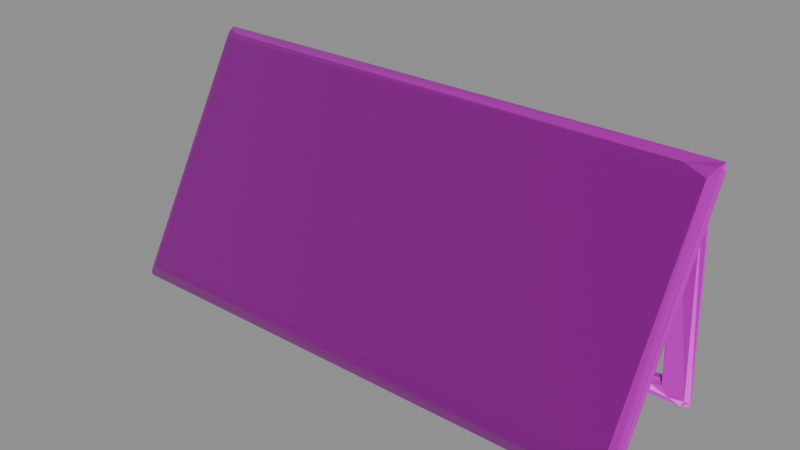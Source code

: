 # Source: metal_sheet.blend  (saved by Blender 4.4.32; exported with 4.5.12 LTS)
import bpy
from mathutils import Matrix  # noqa: F401  (used for matrix-valued properties, if any)

bpy.ops.wm.read_factory_settings(use_empty=True)
scene = bpy.context.scene
scene.name = 'Scene'

# ---- images (referenced by path relative to the original .blend; pixels are not part of the script)
import os
ASSET_DIR = os.environ.get("B2B_ASSET_DIR", "")  # directory of the original .blend (textures are referenced by path, not embedded)
HERE = os.path.dirname(os.path.abspath(__file__))  # packed textures are extracted next to this script under _unpacked/

def load_image(name, relpath, width, height, colorspace="sRGB"):
    """Load a texture the original file referenced (path relative to the .blend, or extracted next to this script)."""
    p = next((c for c in (os.path.join(HERE, relpath), os.path.join(ASSET_DIR, relpath)) if relpath and os.path.exists(c)), "")
    if p:
        img = bpy.data.images.load(p, check_existing=True)
        img.name = name
    else:  # same state as the original file: an image datablock whose file is absent (Cycles renders it pink)
        img = bpy.data.images.new(name, width, height)
        img.source = "FILE"
        img.filepath = "//" + (relpath or name)
    img.colorspace_settings.name = colorspace
    return img
img_metal_sheet_low_defaultmaterial_height_png = load_image('metal_sheet_low_DefaultMaterial_Height.png', 'metal_sheet_low_DefaultMaterial_Height.png', 1024, 1024, 'Non-Color')
img_metal_sheet_low_defaultmaterial_basecolor_png = load_image('metal_sheet_low_DefaultMaterial_BaseColor.png', 'metal_sheet_low_DefaultMaterial_BaseColor.png', 1024, 1024, 'sRGB')
img_metal_sheet_low_defaultmaterial_metallic_png = load_image('metal_sheet_low_DefaultMaterial_Metallic.png', 'metal_sheet_low_DefaultMaterial_Metallic.png', 1024, 1024, 'Non-Color')
img_metal_sheet_low_defaultmaterial_roughness_png = load_image('metal_sheet_low_DefaultMaterial_Roughness.png', 'metal_sheet_low_DefaultMaterial_Roughness.png', 1024, 1024, 'Non-Color')
img_metal_sheet_low_defaultmaterial_normal_png = load_image('metal_sheet_low_DefaultMaterial_Normal.png', 'metal_sheet_low_DefaultMaterial_Normal.png', 1024, 1024, 'Non-Color')

# ---- materials (node trees are filled in below, after node groups)
mat_material = bpy.data.materials.new('Material')

# ---- material node trees
mat_material.use_nodes = True; mat_material.node_tree.nodes.clear()
_N = mat_material.node_tree.nodes; _L = mat_material.node_tree.links
n0 = _N.new('ShaderNodeBsdfPrincipled'); n0.name = 'Principled BSDF'; n0.location = (10, 300)
n1 = _N.new('ShaderNodeOutputMaterial'); n1.name = 'Material Output'; n1.location = (300, 300)
n2 = _N.new('ShaderNodeTexImage'); n2.name = 'Image Texture'; n2.location = (85, -880)
n2.label = 'Displacement'
n2.image = img_metal_sheet_low_defaultmaterial_height_png
n3 = _N.new('ShaderNodeDisplacement'); n3.name = 'Displacement'; n3.location = (110, -400)
n3.inputs[2].default_value = 1.0
n4 = _N.new('ShaderNodeTexImage'); n4.name = 'Image Texture.001'; n4.location = (85, -40)
n4.label = 'Base Color'
n4.image = img_metal_sheet_low_defaultmaterial_basecolor_png
n5 = _N.new('ShaderNodeTexImage'); n5.name = 'Image Texture.002'; n5.location = (85, -320)
n5.label = 'Metallic'
n5.image = img_metal_sheet_low_defaultmaterial_metallic_png
n6 = _N.new('ShaderNodeTexImage'); n6.name = 'Image Texture.003'; n6.location = (85, -600)
n6.label = 'Roughness'
n6.image = img_metal_sheet_low_defaultmaterial_roughness_png
n7 = _N.new('ShaderNodeTexImage'); n7.name = 'Image Texture.004'; n7.location = (85, -1160)
n7.label = 'Normal'
n7.image = img_metal_sheet_low_defaultmaterial_normal_png
n8 = _N.new('ShaderNodeNormalMap'); n8.name = 'Normal Map'; n8.location = (-240, -620)
n9 = _N.new('ShaderNodeMapping'); n9.name = 'Mapping'; n9.location = (230, -40)
n10 = _N.new('NodeReroute'); n10.name = 'Reroute'; n10.location = (35, -710)
n10.width = 10
n10.socket_idname = 'NodeSocketVector'
n11 = _N.new('ShaderNodeTexCoord'); n11.name = 'Texture Coordinate'; n11.location = (30, -40)
n12 = _N.new('NodeFrame'); n12.name = 'Frame'; n12.location = (-1270, 340)
n12.label = 'Mapping'
n12.width = 400
n13 = _N.new('NodeFrame'); n13.name = 'Frame.001'; n13.location = (-625, 540)
n13.label = 'Textures'
n13.width = 355
n2.parent = n13
n4.parent = n13
n5.parent = n13
n6.parent = n13
n7.parent = n13
n9.parent = n12
n10.parent = n13
n11.parent = n12
_L.new(n0.outputs[0], n1.inputs[0])
_L.new(n2.outputs[0], n3.inputs[0])
_L.new(n3.outputs[0], n1.inputs[2])
_L.new(n4.outputs[0], n0.inputs[0])
_L.new(n5.outputs[0], n0.inputs[1])
_L.new(n6.outputs[0], n0.inputs[2])
_L.new(n7.outputs[0], n8.inputs[1])
_L.new(n8.outputs[0], n0.inputs[5])
_L.new(n10.outputs[0], n4.inputs[0])
_L.new(n10.outputs[0], n5.inputs[0])
_L.new(n10.outputs[0], n6.inputs[0])
_L.new(n10.outputs[0], n2.inputs[0])
_L.new(n10.outputs[0], n7.inputs[0])
_L.new(n9.outputs[0], n10.inputs[0])
_L.new(n11.outputs[2], n9.inputs[0])
n1.is_active_output = True

# ---- meshes
me_plane_004 = bpy.data.meshes.new('Plane.004')
me_plane_004.from_pydata([(-1.976, 0.005544, 0.05216), (-1.977, 0.005346, 0.02063), (-1.941, 0.001305, 0.02029), (1.946, -0.0005041, 0.01957), (1.973, 0.008862, 0.0193), (1.966, -0.004209, 0.05792), (-1.965, 0.9349, 1.696), (-1.951, 0.9578, 1.721), (-1.982, 0.9912, 1.717), (1.963, 0.9432, 1.708), (1.982, 0.9582, 1.681), (1.968, 0.9827, 1.729), (-1.938, 0.8815, 1.662), (-1.895, 0.8743, 1.679), (-1.868, 0.8979, 1.707), (-1.939, -0.002368, 0.1185), (-1.878, -0.02113, 0.1233), (-1.895, -0.01525, 0.1383), (1.832, -0.02892, 0.1149), (1.947, -0.01425, 0.08802), (1.9, 0.02649, 0.2142), (1.945, 0.9239, 1.708), (1.758, 0.8906, 1.703), (1.915, 0.8623, 1.657), (-1.922, 1.085, 0.01343), (-1.891, 1.045, 0.04036), (-1.895, 0.9066, 1.623), (-1.917, 0.9324, 1.646), (-1.892, 1.137, 0.05074), (-1.922, 1.1, 0.01878), (-1.917, 0.9707, 1.649), (-1.892, 1.008, 1.606), (0.003653, 1.079, 0.006271), (-0.0001167, 1.052, 0.03266), (0.001021, 0.9124, 1.612), (-0.0003366, 0.9206, 1.64), (-0.01082, 1.143, 0.04833), (0.002575, 1.115, 0.006103), (-0.001712, 0.967, 1.651), (0.002937, 1.002, 1.624), (-1.722, 1.098, 0.1582), (-1.746, 1.126, 0.148), (-1.745, 1.016, 1.499), (-1.718, 0.99, 1.474), (-0.1584, 0.9895, 1.483), (-0.1454, 1.02, 1.514), (-0.1373, 1.115, 0.1411), (-0.1196, 1.137, 0.1251), (-0.131, 0.9458, 1.475), (-0.1104, 0.9062, 1.497), (-1.769, 1.026, 0.1265), (-1.719, 1.066, 0.1591), (-1.718, 0.9646, 1.472), (-1.757, 0.915, 1.498), (-0.111, 1.027, 0.1495), (-0.1369, 1.065, 0.1516), (1.894, 1.04, 0.06497), (1.916, 1.09, 0.01094), (1.918, 0.9274, 1.645), (1.888, 0.9032, 1.614), (1.912, 1.1, 0.01302), (1.872, 1.144, 0.05066), (1.889, 1.01, 1.616), (1.913, 0.9719, 1.644), (1.769, 1.138, 0.1244), (1.735, 1.109, 0.1511), (1.724, 0.9862, 1.478), (1.744, 1.018, 1.508), (0.1035, 1.022, 1.501), (0.1277, 0.9958, 1.481), (0.1137, 1.13, 0.1463), (0.1276, 1.105, 0.1515), (0.103, 0.908, 1.512), (0.1281, 0.9399, 1.475), (1.721, 1.07, 0.152), (1.738, 1.03, 0.1243), (1.758, 0.9129, 1.503), (1.727, 0.9395, 1.478), (0.1278, 1.049, 0.1468), (0.1081, 1.026, 0.1378), (1.894, 1.104, 0.001825), (1.73, 1.15, 0.0645), (1.791, 1.038, 0.04919), (1.902, 1.087, 0.0007986), (1.657, 1.139, 0.1192), (1.643, 1.107, 0.1458), (1.643, 1.054, 0.1457), (1.656, 1.026, 0.1086), (1.861, 1.06, 0.006173), (1.921, 1.075, 0.04157), (1.915, 1.106, 0.029), (1.884, 1.115, 0.003704), (0.9356, 1.011, 1.616), (0.9472, 0.97, 1.641), (0.9251, 0.9989, 1.485), (0.9319, 1.023, 1.535), (0.9595, 0.9227, 1.642), (0.9479, 0.9036, 1.617), (0.9269, 0.9316, 1.482), (0.9292, 0.9035, 1.546), (-0.09165, 1.081, 0.8191), (-0.1256, 1.059, 0.8207), (-0.1302, 1.015, 0.8132), (-0.09756, 0.9678, 0.8103), (-0.1224, 1.007, 1.43), (-0.09577, 0.9198, 1.388), (-0.09389, 1.027, 1.48), (-0.1313, 0.9629, 1.413), (-0.2999, 1.151, 0.04364), (-0.3334, 1.133, 0.009794), (-0.3398, 1.097, 0.1528), (-0.3482, 1.132, 0.1298), (-0.1566, 1.027, 0.1187), (-0.2973, 1.057, 0.1462), (-0.3689, 1.086, 0.001616), (-0.3127, 1.041, 0.0253), (-0.005553, 1.082, 0.8182), (0.09697, 1.082, 0.8147), (0.128, 0.9949, 0.8008), (0.1311, 1.034, 0.8025), (0.08514, 0.9667, 0.8045), (-5.975e-05, 0.9753, 0.8072), (-1.919, 1.098, 0.00423), (-1.691, 1.134, 0.1308), (-1.622, 1.067, 0.1514), (-1.854, 1.042, 0.0276), (-1.835, 1.144, 0.03769), (-1.611, 1.098, 0.1521), (-1.653, 1.028, 0.1189), (-1.921, 1.092, 0.002883), (-1.884, 1.124, 0.009164), (-1.922, 1.107, 0.03093), (-1.919, 1.077, 0.02124), (-1.886, 1.076, 0.002009)], [], [(21, 19, 5, 9), (15, 12, 6, 0), (14, 22, 11, 7), (17, 20, 23, 13), (18, 16, 2, 3), (0, 1, 2), (3, 4, 5), (6, 7, 8), (9, 10, 11), (12, 13, 14), (15, 16, 17), (18, 19, 20), (21, 22, 23), (12, 15, 17, 13), (16, 18, 20, 17), (19, 21, 23, 20), (22, 14, 13, 23), (8, 1, 0, 6), (1, 4, 3, 2), (4, 10, 9, 5), (10, 8, 7, 11), (2, 16, 15, 0), (14, 7, 6, 12), (5, 19, 18, 3), (11, 22, 21, 9), (8, 10, 4, 1), (53, 26, 25, 50), (31, 39, 45, 42), (91, 88, 32, 37), (75, 87, 82, 56), (112, 115, 33, 54), (38, 30, 27, 35), (132, 27, 30, 131), (41, 28, 31, 42), (124, 127, 40, 51), (89, 90, 63, 58), (43, 44, 48, 52), (102, 101, 46, 55), (76, 75, 56, 59), (74, 77, 66, 65), (51, 40, 43, 52), (64, 67, 62, 61), (93, 96, 58, 63), (37, 36, 116, 39, 38, 35, 34, 121, 33, 32), (92, 95, 68, 39), (78, 86, 85, 71), (94, 98, 73, 69), (73, 118, 119, 69), (25, 26, 27, 132), (131, 30, 31, 28), (41, 42, 43, 40), (30, 38, 39, 31), (108, 36, 37, 109), (110, 46, 47, 111), (100, 47, 46, 101), (42, 45, 44, 43), (51, 52, 53, 50), (112, 54, 55, 113), (114, 32, 33, 115), (26, 34, 35, 27), (49, 53, 52, 48), (102, 55, 54, 103), (89, 58, 59, 56), (61, 62, 63, 90), (65, 66, 67, 64), (92, 39, 38, 93), (91, 37, 36, 81), (64, 84, 85, 65), (69, 119, 117, 68), (94, 69, 68, 95), (75, 76, 77, 74), (74, 86, 87, 75), (82, 33, 32, 88), (96, 35, 34, 97), (98, 77, 76, 99), (72, 120, 118, 73), (109, 37, 32, 114), (56, 82, 88, 89), (90, 91, 81, 61), (60, 57, 83, 80), (81, 84, 64, 61), (85, 84, 70, 71), (85, 86, 74, 65), (87, 86, 78, 79), (82, 87, 79, 33), (83, 57, 89, 88), (57, 60, 90, 89), (60, 80, 91, 90), (80, 83, 88, 91), (97, 99, 76, 59), (49, 34, 26, 53), (33, 79, 120, 121), (54, 33, 121, 103), (36, 70, 84, 81), (123, 126, 28, 41), (39, 68, 117, 116), (45, 39, 116, 100, 106), (34, 72, 99, 97), (73, 98, 99, 72), (58, 96, 97, 59), (66, 94, 95, 67), (62, 92, 93, 63), (66, 77, 98, 94), (62, 67, 95, 92), (38, 35, 96, 93), (107, 102, 103, 105), (106, 100, 101, 104), (107, 104, 101, 102), (48, 44, 104, 107), (45, 106, 104, 44), (48, 107, 105, 49), (47, 36, 108, 111), (130, 109, 114, 133), (133, 114, 115, 125), (128, 112, 113, 124), (127, 110, 111, 123), (126, 108, 109, 130), (55, 46, 110, 113), (128, 125, 115, 112), (50, 25, 125, 128), (116, 117, 70, 36), (100, 116, 36, 47), (119, 118, 78, 71), (117, 119, 71, 70), (118, 120, 79, 78), (103, 121, 34, 49, 105), (121, 120, 72, 34), (28, 126, 130, 131), (40, 127, 123, 41), (50, 128, 124, 51), (132, 133, 125, 25), (29, 122, 129, 24), (111, 108, 126, 123), (113, 110, 127, 124), (122, 29, 131, 130), (29, 24, 132, 131), (24, 129, 133, 132), (129, 122, 130, 133)])
_uv = me_plane_004.uv_layers.new(name='UVMap')
_uv.uv.foreach_set('vector', [0.01646, 0.4958, 0.2424, 0.5048, 0.2443, 0.509, 0.008254, 0.4984, 0.2625, 0.01938, 0.02614, 0.01193, 0.0136, 0.006436, 0.273, 0.01248, 0.02351, 0.02061, 0.01741, 0.4703, 0.00816, 0.4959, 0.01123, 0.008453, 0.2552, 0.02516, 0.2248, 0.4976, 0.02522, 0.4903, 0.03139, 0.01838, 0.2379, 0.4909, 0.2624, 0.02636, 0.277, 0.01636, 0.2482, 0.5069, 0.273, 0.01248, 0.2849, 0.009104, 0.277, 0.01636, 0.2482, 0.5069, 0.2556, 0.5141, 0.2443, 0.509, 0.0136, 0.006436, 0.01123, 0.008453, 0.0009766, 0.0009766, 0.008254, 0.4984, 0.0009766, 0.5026, 0.00816, 0.4959, 0.02614, 0.01193, 0.03139, 0.01838, 0.02351, 0.02061, 0.2625, 0.01938, 0.2624, 0.02636, 0.2552, 0.02516, 0.2379, 0.4909, 0.2424, 0.5048, 0.2248, 0.4976, 0.01646, 0.4958, 0.01741, 0.4703, 0.02522, 0.4903, 0.02614, 0.01193, 0.2625, 0.01938, 0.2552, 0.02516, 0.03139, 0.01838, 0.2624, 0.02636, 0.2379, 0.4909, 0.2248, 0.4976, 0.2552, 0.02516, 0.2424, 0.5048, 0.01646, 0.4958, 0.02522, 0.4903, 0.2248, 0.4976, 0.01741, 0.4703, 0.02351, 0.02061, 0.03139, 0.01838, 0.02522, 0.4903, 0.0009766, 0.0009766, 0.2849, 0.009104, 0.273, 0.01248, 0.0136, 0.006436, 0.2849, 0.009104, 0.2556, 0.5141, 0.2482, 0.5069, 0.277, 0.01636, 0.2556, 0.5141, 0.0009766, 0.5026, 0.008254, 0.4984, 0.2443, 0.509, 0.0009766, 0.5026, 0.0009766, 0.0009766, 0.01123, 0.008453, 0.00816, 0.4959, 0.277, 0.01636, 0.2624, 0.02636, 0.2625, 0.01938, 0.273, 0.01248, 0.02351, 0.02061, 0.01123, 0.008453, 0.0136, 0.006436, 0.02614, 0.01193, 0.2443, 0.509, 0.2424, 0.5048, 0.2379, 0.4909, 0.2482, 0.5069, 0.00816, 0.4959, 0.01741, 0.4703, 0.01646, 0.4958, 0.008254, 0.4984, 0.007659, 0.999, 0.0009766, 0.5026, 0.2556, 0.5141, 0.2469, 0.9897, 0.9815, 0.615, 0.9595, 0.6449, 0.8994, 0.3648, 0.9258, 0.3707, 0.9327, 0.6424, 0.858, 0.9848, 0.8418, 0.9535, 0.9007, 0.6495, 0.3799, 0.6329, 0.3909, 0.6365, 0.3844, 0.9722, 0.3772, 0.9725, 0.4269, 0.6285, 0.4129, 0.6703, 0.4011, 0.6467, 0.3971, 0.6248, 0.9036, 0.04334, 0.886, 0.07201, 0.8846, 0.01088, 0.9091, 0.03339, 0.8671, 0.9854, 0.944, 0.6444, 0.9517, 0.6445, 0.8832, 0.9875, 0.8912, 0.3645, 0.9517, 0.6445, 0.944, 0.6444, 0.8854, 0.3659, 0.8487, 0.3765, 0.877, 0.3673, 0.9327, 0.6424, 0.9007, 0.6495, 0.838, 0.3286, 0.8441, 0.3253, 0.8416, 0.3781, 0.8354, 0.379, 0.3885, 0.6253, 0.3823, 0.6267, 0.4392, 0.3495, 0.448, 0.3496, 0.8921, 0.6503, 0.8338, 0.9493, 0.8242, 0.9524, 0.8813, 0.6505, 0.7046, 0.2312, 0.7153, 0.2299, 0.7336, 0.3958, 0.7214, 0.3939, 0.4777, 0.376, 0.4269, 0.6285, 0.3971, 0.6248, 0.4569, 0.3505, 0.3368, 0.6131, 0.3798, 0.3533, 0.3893, 0.3538, 0.3447, 0.6137, 0.8354, 0.379, 0.8416, 0.3781, 0.8921, 0.6503, 0.8813, 0.6505, 0.3526, 0.6178, 0.3982, 0.3518, 0.4297, 0.3514, 0.3712, 0.6257, 0.3922, 0.1917, 0.4019, 0.1915, 0.448, 0.3496, 0.4392, 0.3495, 0.7811, 0.4148, 0.7728, 0.405, 0.7673, 0.2165, 0.765, 0.01877, 0.7728, 0.01128, 0.7844, 0.01262, 0.7872, 0.01918, 0.7937, 0.2163, 0.7956, 0.4063, 0.7898, 0.4136, 0.3824, 0.1922, 0.3669, 0.1947, 0.3296, 0.0364, 0.3499, 0.01274, 0.3304, 0.9506, 0.3348, 0.6656, 0.3452, 0.6668, 0.3415, 0.9504, 0.3563, 0.1955, 0.3438, 0.1984, 0.3136, 0.04457, 0.3243, 0.04232, 0.7966, 0.5635, 0.7981, 0.7457, 0.7876, 0.7458, 0.7815, 0.5635, 0.8994, 0.3648, 0.9595, 0.6449, 0.9517, 0.6445, 0.8912, 0.3645, 0.8854, 0.3659, 0.944, 0.6444, 0.9327, 0.6424, 0.877, 0.3673, 0.8487, 0.3765, 0.9007, 0.6495, 0.8921, 0.6503, 0.8416, 0.3781, 0.944, 0.6444, 0.8671, 0.9854, 0.858, 0.9848, 0.9327, 0.6424, 0.8582, 0.06966, 0.8587, 0.01219, 0.8693, 0.00975, 0.8662, 0.07585, 0.8325, 0.07834, 0.8357, 0.03698, 0.8415, 0.03313, 0.8411, 0.07956, 0.7252, 0.2302, 0.7406, 0.3992, 0.7336, 0.3958, 0.7153, 0.2299, 0.9007, 0.6495, 0.8418, 0.9535, 0.8338, 0.9493, 0.8921, 0.6503, 0.8354, 0.379, 0.8813, 0.6505, 0.872, 0.649, 0.8216, 0.3759, 0.8148, 0.04403, 0.8152, 0.034, 0.8245, 0.03783, 0.8243, 0.07059, 0.8762, 0.08242, 0.8768, 0.009789, 0.8846, 0.01088, 0.886, 0.07201, 0.9595, 0.6449, 0.8906, 0.9882, 0.8832, 0.9875, 0.9517, 0.6445, 0.8148, 0.9538, 0.872, 0.649, 0.8813, 0.6505, 0.8242, 0.9524, 0.7046, 0.2312, 0.7214, 0.3939, 0.7102, 0.395, 0.6906, 0.2315, 0.3885, 0.6253, 0.448, 0.3496, 0.4569, 0.3505, 0.3971, 0.6248, 0.3712, 0.6257, 0.4297, 0.3514, 0.4392, 0.3495, 0.3823, 0.6267, 0.3447, 0.6137, 0.3893, 0.3538, 0.3982, 0.3518, 0.3526, 0.6178, 0.3824, 0.1922, 0.3499, 0.01274, 0.3582, 0.0103, 0.3922, 0.1917, 0.3799, 0.6329, 0.3772, 0.9725, 0.3672, 0.9754, 0.3648, 0.6554, 0.3526, 0.6178, 0.3534, 0.666, 0.3452, 0.6668, 0.3447, 0.6137, 0.7815, 0.5635, 0.7876, 0.7458, 0.7718, 0.7432, 0.7716, 0.559, 0.3563, 0.1955, 0.3243, 0.04232, 0.3296, 0.0364, 0.3669, 0.1947, 0.3271, 0.6163, 0.3711, 0.3524, 0.3798, 0.3533, 0.3368, 0.6131, 0.3368, 0.6131, 0.3348, 0.6656, 0.3256, 0.6629, 0.3271, 0.6163, 0.4011, 0.6467, 0.3918, 0.9729, 0.3844, 0.9722, 0.3909, 0.6365, 0.4019, 0.1915, 0.3674, 0.008989, 0.3731, 0.008291, 0.4074, 0.188, 0.3438, 0.1984, 0.3798, 0.3533, 0.3711, 0.3524, 0.3308, 0.2016, 0.8067, 0.5527, 0.8118, 0.7445, 0.7981, 0.7457, 0.7966, 0.5635, 0.8662, 0.07585, 0.8693, 0.00975, 0.8768, 0.009789, 0.8762, 0.08242, 0.3971, 0.6248, 0.4011, 0.6467, 0.3909, 0.6365, 0.3885, 0.6253, 0.3823, 0.6267, 0.3799, 0.6329, 0.3648, 0.6554, 0.3712, 0.6257, 0.3844, 0.6292, 0.3861, 0.6293, 0.3864, 0.632, 0.3825, 0.6323, 0.3648, 0.6554, 0.3534, 0.666, 0.3526, 0.6178, 0.3712, 0.6257, 0.3452, 0.6668, 0.3534, 0.666, 0.3479, 0.953, 0.3415, 0.9504, 0.3452, 0.6668, 0.3348, 0.6656, 0.3368, 0.6131, 0.3447, 0.6137, 0.3256, 0.6629, 0.3348, 0.6656, 0.3304, 0.9506, 0.3249, 0.9543, 0.4011, 0.6467, 0.4129, 0.6703, 0.4134, 0.9528, 0.3918, 0.9729, 0.3864, 0.632, 0.3861, 0.6293, 0.3885, 0.6253, 0.3909, 0.6365, 0.3861, 0.6293, 0.3844, 0.6292, 0.3823, 0.6267, 0.3885, 0.6253, 0.3844, 0.6292, 0.3825, 0.6323, 0.3799, 0.6329, 0.3823, 0.6267, 0.3825, 0.6323, 0.3864, 0.632, 0.3909, 0.6365, 0.3799, 0.6329, 0.6563, 0.2281, 0.671, 0.2242, 0.6773, 0.3967, 0.6539, 0.4231, 0.7235, 0.9159, 0.6913, 0.9443, 0.7094, 0.4373, 0.7413, 0.4756, 0.6328, 0.949, 0.6042, 0.9198, 0.6145, 0.7407, 0.6374, 0.741, 0.6717, 0.9155, 0.6392, 0.9411, 0.6659, 0.7444, 0.6909, 0.7452, 0.3672, 0.9754, 0.3479, 0.953, 0.3534, 0.666, 0.3648, 0.6554, 0.8532, 0.3392, 0.8742, 0.3569, 0.877, 0.3673, 0.8487, 0.3765, 0.7442, 0.5267, 0.7716, 0.559, 0.7718, 0.7432, 0.7445, 0.7415, 0.7226, 0.05735, 0.7583, 0.03594, 0.7461, 0.2295, 0.7252, 0.2302, 0.7325, 0.06874, 0.6539, 0.03198, 0.6751, 0.05266, 0.671, 0.2242, 0.6563, 0.2281, 0.3136, 0.04457, 0.3438, 0.1984, 0.3308, 0.2016, 0.3032, 0.04172, 0.448, 0.3496, 0.4019, 0.1915, 0.4074, 0.188, 0.4569, 0.3505, 0.3893, 0.3538, 0.3563, 0.1955, 0.3669, 0.1947, 0.3982, 0.3518, 0.4297, 0.3514, 0.3824, 0.1922, 0.3922, 0.1917, 0.4392, 0.3495, 0.3893, 0.3538, 0.3798, 0.3533, 0.3438, 0.1984, 0.3563, 0.1955, 0.4297, 0.3514, 0.3982, 0.3518, 0.3669, 0.1947, 0.3824, 0.1922, 0.3582, 0.0103, 0.3674, 0.008989, 0.4019, 0.1915, 0.3922, 0.1917, 0.7108, 0.08294, 0.7046, 0.2312, 0.6906, 0.2315, 0.6966, 0.08762, 0.7325, 0.06874, 0.7252, 0.2302, 0.7153, 0.2299, 0.7225, 0.07988, 0.7108, 0.08294, 0.7225, 0.07988, 0.7153, 0.2299, 0.7046, 0.2312, 0.7067, 0.06838, 0.7164, 0.06423, 0.7225, 0.07988, 0.7108, 0.08294, 0.7226, 0.05735, 0.7325, 0.06874, 0.7225, 0.07988, 0.7164, 0.06423, 0.7067, 0.06838, 0.7108, 0.08294, 0.6966, 0.08762, 0.6962, 0.06228, 0.8415, 0.03313, 0.8587, 0.01219, 0.8582, 0.06966, 0.8411, 0.07956, 0.8822, 0.3621, 0.8662, 0.07585, 0.8762, 0.08242, 0.8921, 0.3608, 0.8921, 0.3608, 0.8762, 0.08242, 0.886, 0.07201, 0.901, 0.3573, 0.8282, 0.3357, 0.8148, 0.04403, 0.8243, 0.07059, 0.838, 0.3286, 0.8441, 0.3253, 0.8325, 0.07834, 0.8411, 0.07956, 0.8532, 0.3392, 0.8742, 0.3569, 0.8582, 0.06966, 0.8662, 0.07585, 0.8822, 0.3621, 0.8245, 0.03783, 0.8357, 0.03698, 0.8325, 0.07834, 0.8243, 0.07059, 0.9184, 0.3216, 0.901, 0.3573, 0.886, 0.07201, 0.9036, 0.04334, 0.9258, 0.3707, 0.8994, 0.3648, 0.901, 0.3573, 0.9184, 0.3216, 0.7445, 0.7415, 0.7718, 0.7432, 0.7644, 0.9223, 0.7293, 0.9457, 0.7252, 0.2302, 0.7461, 0.2295, 0.7693, 0.4133, 0.7406, 0.3992, 0.7876, 0.7458, 0.7981, 0.7457, 0.7871, 0.9221, 0.772, 0.921, 0.7718, 0.7432, 0.7876, 0.7458, 0.772, 0.921, 0.7644, 0.9223, 0.7981, 0.7457, 0.8118, 0.7445, 0.7951, 0.9247, 0.7871, 0.9221, 0.6909, 0.7452, 0.6659, 0.7444, 0.6649, 0.5387, 0.6937, 0.5671, 0.6902, 0.5953, 0.6374, 0.741, 0.6145, 0.7407, 0.6192, 0.5505, 0.6479, 0.5254, 0.877, 0.3673, 0.8742, 0.3569, 0.8822, 0.3621, 0.8854, 0.3659, 0.8416, 0.3781, 0.8441, 0.3253, 0.8532, 0.3392, 0.8487, 0.3765, 0.8216, 0.3759, 0.8282, 0.3357, 0.838, 0.3286, 0.8354, 0.379, 0.8912, 0.3645, 0.8921, 0.3608, 0.901, 0.3573, 0.8994, 0.3648, 0.8867, 0.3645, 0.8877, 0.3636, 0.8887, 0.3636, 0.8897, 0.3637, 0.8411, 0.07956, 0.8582, 0.06966, 0.8742, 0.3569, 0.8532, 0.3392, 0.8243, 0.07059, 0.8325, 0.07834, 0.8441, 0.3253, 0.838, 0.3286, 0.8877, 0.3636, 0.8867, 0.3645, 0.8854, 0.3659, 0.8822, 0.3621, 0.8867, 0.3645, 0.8897, 0.3637, 0.8912, 0.3645, 0.8854, 0.3659, 0.8897, 0.3637, 0.8887, 0.3636, 0.8921, 0.3608, 0.8912, 0.3645, 0.8887, 0.3636, 0.8877, 0.3636, 0.8822, 0.3621, 0.8921, 0.3608])
me_plane_004.materials.append(mat_material)
me_plane_004.update()

# ---- objects
ob_metalsheet = bpy.data.objects.new('MetalSheet', me_plane_004)

# ---- transforms, parenting, visibility, modifiers, constraints
ob_metalsheet.location = (0.0, 0.0, 0.0)

# ---- collection membership
scene.collection.objects.link(ob_metalsheet)

# ---- scene / render settings (as saved in the file)
scene.frame_start = 1; scene.frame_end = 250; scene.frame_set(1)
scene.render.engine = 'BLENDER_EEVEE_NEXT'
bpy.context.view_layer.update()

# ---- added for rendering (the .blend has no active camera and no usable light): camera, sun + grey world if the file has none
cam_auto = bpy.data.cameras.new('AutoCamera')
cam_auto.lens = 50.0
cam_auto.sensor_width = 36.0
cam_auto.clip_end = 1000.0
ob_auto_camera = bpy.data.objects.new('AutoCamera', cam_auto)
scene.collection.objects.link(ob_auto_camera)
ob_auto_camera.location = (4.14694, -4.41582, 4.18261)
ob_auto_camera.rotation_euler = (1.09748, -7.21219e-08, 0.694738)
scene.camera = ob_auto_camera
light_auto_sun = bpy.data.lights.new('AutoSun', 'SUN')
light_auto_sun.energy = 3.0
light_auto_sun.angle = 0.0523599
ob_auto_sun = bpy.data.objects.new('AutoSun', light_auto_sun)
scene.collection.objects.link(ob_auto_sun)
ob_auto_sun.rotation_euler = (0.872665, 0.174533, 0.523599)
if scene.world is None:
    world_auto = bpy.data.worlds.new('AutoWorld')
    world_auto.color = (0.3, 0.3, 0.3)
    scene.world = world_auto
bpy.context.view_layer.update()
